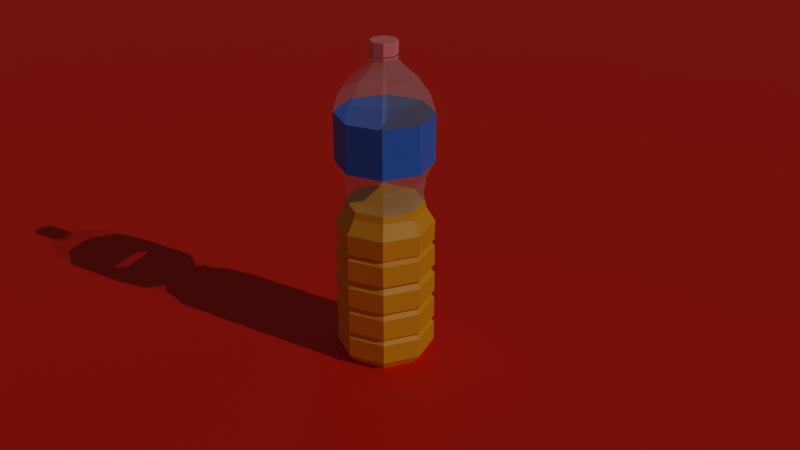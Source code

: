 # Source: untitled.blend  (saved by Blender 3.2.14; exported with 4.5.12 LTS)
import bpy
from mathutils import Matrix  # noqa: F401  (used for matrix-valued properties, if any)

bpy.ops.wm.read_factory_settings(use_empty=True)
scene = bpy.context.scene
scene.name = 'Scene'

# ---- collections
col_collection = bpy.data.collections.new('Collection'); scene.collection.children.link(col_collection)

# ---- materials (node trees are filled in below, after node groups)
mat_plastic_bottle_material = bpy.data.materials.new('plastic bottle material')
mat_plastic_bottle_material.surface_render_method = 'BLENDED'
mat_plastic_bottle_material.blend_method = 'BLEND'
mat_cap = bpy.data.materials.new('cap')
mat_wrapper = bpy.data.materials.new('wrapper')
mat_coke = bpy.data.materials.new('coke')
mat_material_001 = bpy.data.materials.new('Material.001')

# ---- material node trees
mat_plastic_bottle_material.use_nodes = True; mat_plastic_bottle_material.node_tree.nodes.clear()
_N = mat_plastic_bottle_material.node_tree.nodes; _L = mat_plastic_bottle_material.node_tree.links
n0 = _N.new('ShaderNodeBsdfPrincipled'); n0.name = 'Principled BSDF'; n0.location = (10, 300)
n0.distribution = 'GGX'
n0.subsurface_method = 'RANDOM_WALK_SKIN'
n0.inputs[2].default_value = 0.4855
n0.inputs[3].default_value = 1.45
n0.inputs[4].default_value = 0.2873
n0.inputs[11].default_value = 1.654
n0.inputs[13].default_value = 0.5073
n0.inputs[27].default_value = (0.0, 0.0, 0.0, 1.0)
n1 = _N.new('ShaderNodeBsdfTransparent'); n1.name = 'Transparent BSDF'; n1.location = (56, 492)
n2 = _N.new('ShaderNodeMixShader'); n2.name = 'Mix Shader'; n2.location = (423, 566)
n3 = _N.new('ShaderNodeOutputMaterial'); n3.name = 'Material Output'; n3.location = (654, 503)
_L.new(n1.outputs[0], n2.inputs[1])
_L.new(n0.outputs[0], n2.inputs[2])
_L.new(n2.outputs[0], n3.inputs[0])
n3.is_active_output = True
mat_cap.use_nodes = True; mat_cap.node_tree.nodes.clear()
_N = mat_cap.node_tree.nodes; _L = mat_cap.node_tree.links
n0 = _N.new('ShaderNodeBsdfPrincipled'); n0.name = 'Principled BSDF'; n0.location = (10, 300)
n0.distribution = 'GGX'
n0.subsurface_method = 'RANDOM_WALK_SKIN'
n0.inputs[0].default_value = (1.0, 0.2346, 0.2346, 1.0)
n0.inputs[3].default_value = 1.45
n0.inputs[27].default_value = (0.0, 0.0, 0.0, 1.0)
n0.inputs[28].default_value = 1.0
n1 = _N.new('ShaderNodeOutputMaterial'); n1.name = 'Material Output'; n1.location = (300, 300)
_L.new(n0.outputs[0], n1.inputs[0])
n1.is_active_output = True
mat_wrapper.use_nodes = True; mat_wrapper.node_tree.nodes.clear()
_N = mat_wrapper.node_tree.nodes; _L = mat_wrapper.node_tree.links
n0 = _N.new('ShaderNodeBsdfPrincipled'); n0.name = 'Principled BSDF'; n0.location = (10, 300)
n0.distribution = 'GGX'
n0.subsurface_method = 'RANDOM_WALK_SKIN'
n0.inputs[0].default_value = (0.02869, 0.1498, 0.6242, 1.0)
n0.inputs[3].default_value = 1.45
n0.inputs[27].default_value = (0.0, 0.0, 0.0, 1.0)
n0.inputs[28].default_value = 1.0
n1 = _N.new('ShaderNodeOutputMaterial'); n1.name = 'Material Output'; n1.location = (300, 300)
_L.new(n0.outputs[0], n1.inputs[0])
n1.is_active_output = True
mat_coke.use_nodes = True; mat_coke.node_tree.nodes.clear()
_N = mat_coke.node_tree.nodes; _L = mat_coke.node_tree.links
n0 = _N.new('ShaderNodeBsdfPrincipled'); n0.name = 'Principled BSDF'; n0.location = (10, 300)
n0.distribution = 'GGX'
n0.subsurface_method = 'RANDOM_WALK_SKIN'
n0.inputs[0].default_value = (0.8689, 0.3267, 0.0, 1.0)
n0.inputs[3].default_value = 1.45
n0.inputs[27].default_value = (0.0, 0.0, 0.0, 1.0)
n0.inputs[28].default_value = 1.0
n1 = _N.new('ShaderNodeOutputMaterial'); n1.name = 'Material Output'; n1.location = (300, 300)
_L.new(n0.outputs[0], n1.inputs[0])
n1.is_active_output = True
mat_material_001.use_nodes = True; mat_material_001.node_tree.nodes.clear()
_N = mat_material_001.node_tree.nodes; _L = mat_material_001.node_tree.links
n0 = _N.new('ShaderNodeBsdfPrincipled'); n0.name = 'Principled BSDF'; n0.location = (10, 300)
n0.distribution = 'GGX'
n0.subsurface_method = 'RANDOM_WALK_SKIN'
n0.inputs[0].default_value = (0.8, 0.01419, 0.0, 1.0)
n0.inputs[2].default_value = 0.6091
n0.inputs[3].default_value = 1.45
n0.inputs[13].default_value = 0.3145
n0.inputs[27].default_value = (0.0, 0.0, 0.0, 1.0)
n0.inputs[28].default_value = 1.0
n1 = _N.new('ShaderNodeOutputMaterial'); n1.name = 'Material Output'; n1.location = (300, 300)
_L.new(n0.outputs[0], n1.inputs[0])
n1.is_active_output = True

# ---- world
world_world = bpy.data.worlds.new('World'); scene.world = world_world
world_world.use_nodes = True; world_world.node_tree.nodes.clear()
_N = world_world.node_tree.nodes; _L = world_world.node_tree.links
n0 = _N.new('ShaderNodeOutputWorld'); n0.name = 'World Output'; n0.location = (300, 300)
n1 = _N.new('ShaderNodeBackground'); n1.name = 'Background'; n1.location = (10, 300)
n1.inputs[0].default_value = (0.05088, 0.05088, 0.05088, 1.0)
_L.new(n1.outputs[0], n0.inputs[0])
n0.is_active_output = True
world_world.color = (0.05088, 0.05088, 0.05088)
world_world.use_sun_shadow = False
world_world.sun_shadow_jitter_overblur = 0.0

# ---- cameras
cam_camera = bpy.data.cameras.new('Camera')
cam_camera.clip_end = 100.0
cam_camera.ortho_scale = 7.314

# ---- lights
light_sun = bpy.data.lights.new('Sun', 'SUN')
light_sun.transmission_factor = 0.0
light_sun.angle = 0.0
light_sun.energy = 0.77
light_sun.shadow_soft_size = 0.125

# ---- meshes
me_cylinder_001 = bpy.data.meshes.new('Cylinder.001')
me_cylinder_001.from_pydata([(-7.748e-11, 0.02675, -1.0), (-1.379e-07, 0.007701, 1.0), (0.01892, 0.01892, -1.0), (0.005445, 0.005445, 1.0), (0.02675, -1.246e-09, -1.0), (0.0077, 1.592e-07, 1.0), (0.01892, -0.01892, -1.0), (0.005445, -0.005445, 1.0), (-2.418e-09, -0.02675, -1.0), (-1.391e-07, -0.0077, 1.0), (-0.01892, -0.01892, -1.0), (-0.005445, -0.005445, 1.0), (-0.02675, 2.443e-10, -1.0), (-0.007701, 1.686e-07, 1.0), (-0.01892, 0.01892, -1.0), (-0.005445, 0.005445, 1.0), (-9.852e-06, 0.02017, 0.8824), (0.01425, 0.01427, 0.8824), (0.02049, 8.37e-06, 0.8827), (0.01425, -0.01425, 0.8824), (-1.04e-05, -0.02015, 0.8824), (-0.01427, -0.01424, 0.8824), (-0.02018, 1.888e-05, 0.8824), (-0.01427, 0.01427, 0.8824), (0.02231, 0.02231, 0.6572), (0.03155, 1.723e-07, 0.6572), (0.02231, -0.02231, 0.6572), (-1.68e-07, -0.03155, 0.6572), (-0.02231, -0.02231, 0.6572), (-0.03155, 2.214e-07, 0.6572), (-0.02231, 0.02231, 0.6572), (-1.626e-07, 0.03155, 0.6572), (0.02231, 0.02231, 0.3381), (0.03155, -2.216e-10, 0.3381), (0.02231, -0.02231, 0.3381), (-3.75e-09, -0.03155, 0.3381), (-0.02231, -0.02231, 0.3381), (-0.03155, 1.569e-09, 0.3381), (-0.02231, 0.02231, 0.3381), (-9.946e-10, 0.03155, 0.3381), (0.02263, 0.02263, -0.06486), (0.032, -1.342e-09, -0.06486), (0.02263, -0.02263, -0.06486), (-2.84e-09, -0.032, -0.06486), (-0.02263, -0.02263, -0.06486), (-0.032, 4.414e-10, -0.06486), (-0.02263, 0.02263, -0.06486), (-4.631e-11, 0.032, -0.06486), (0.005445, 0.005445, 1.072), (-2.338e-08, 0.0077, 1.072), (0.0077, 3.123e-08, 1.072), (0.005445, -0.005445, 1.072), (-2.412e-08, -0.0077, 1.072), (-0.005445, -0.005445, 1.072), (-0.0077, 3.26e-08, 1.072), (-0.005445, 0.005445, 1.072), (-8.073e-08, 0.008774, 1.021), (0.006204, 0.006204, 1.021), (0.008774, 9.26e-08, 1.021), (0.006204, -0.006204, 1.021), (-8.176e-08, -0.008774, 1.021), (-0.006204, -0.006204, 1.021), (-0.008774, 9.788e-08, 1.021), (-0.006204, 0.006204, 1.021), (0.006204, 0.006204, 1.103), (-1.114e-08, 0.008774, 1.103), (0.008774, 1.721e-08, 1.103), (0.006204, -0.006204, 1.103), (-1.192e-08, -0.008774, 1.103), (-0.006204, -0.006204, 1.103), (-0.008774, 1.819e-08, 1.103), (-0.006204, 0.006204, 1.103), (-2.864e-10, 0.02428, 0.1205), (0.01717, 0.01717, 0.1205), (0.02428, -9.678e-10, 0.1205), (0.01717, -0.01717, 0.1205), (-2.412e-09, -0.02428, 0.1205), (-0.01717, -0.01717, 0.1205), (-0.02428, 3.875e-10, 0.1205), (-0.01717, 0.01717, 0.1205), (-4.637e-10, 0.02589, 0.2304), (0.01831, 0.01831, 0.2304), (0.02589, -7.464e-10, 0.2304), (0.01831, -0.01831, 0.2304), (-2.72e-09, -0.02589, 0.2304), (-0.01831, -0.01831, 0.2304), (-0.02589, 6.89e-10, 0.2304), (-0.01831, 0.01831, 0.2304), (0.01858, 0.01858, 0.02781), (0.02627, -1.133e-09, 0.02781), (0.01858, -0.01858, 0.02781), (-2.467e-09, -0.02627, 0.02781), (-0.01858, -0.01858, 0.02781), (-0.02627, 3.268e-10, 0.02781), (-0.01858, 0.01858, 0.02781), (-1.683e-10, 0.02627, 0.02781), (-1.07e-05, 0.02814, 0.771), (0.01988, 0.0199, 0.771), (0.02812, 7.805e-06, 0.771), (0.01988, -0.01988, 0.771), (-1.157e-05, -0.02811, 0.771), (-0.01991, -0.01987, 0.771), (-0.02815, 2.625e-05, 0.771), (-0.0199, 0.01991, 0.771), (-8.389e-07, 0.01269, 0.9412), (0.00897, 0.008971, 0.9412), (0.01269, 9.169e-07, 0.9412), (0.00897, -0.008969, 0.9412), (-8.504e-07, -0.01269, 0.9412), (-0.008971, -0.008969, 0.9412), (-0.01269, 1.106e-06, 0.9412), (-0.008971, 0.008971, 0.9412), (0.02072, 0.02072, -0.2161), (0.02088, 0.02088, -0.4031), (0.02122, 0.02122, -0.5901), (0.02123, 0.02123, -0.7772), (0.02931, -1.377e-09, -0.2161), (0.02952, -1.385e-09, -0.4031), (0.03, -1.394e-09, -0.5901), (0.03002, -1.396e-09, -0.7772), (0.02072, -0.02072, -0.2161), (0.02088, -0.02088, -0.4031), (0.02122, -0.02122, -0.5901), (0.02123, -0.02123, -0.7772), (-2.626e-09, -0.02931, -0.2161), (-2.626e-09, -0.02952, -0.4031), (-2.658e-09, -0.03, -0.5901), (-2.652e-09, -0.03002, -0.7772), (-0.02072, -0.02072, -0.2161), (-0.02088, -0.02088, -0.4031), (-0.02122, -0.02122, -0.5901), (-0.02123, -0.02123, -0.7772), (-0.02931, 2.569e-10, -0.2161), (-0.02952, 2.544e-10, -0.4031), (-0.03, 2.752e-10, -0.5901), (-0.03002, 2.747e-10, -0.7772), (-0.02072, 0.02072, -0.2161), (-0.02088, 0.02088, -0.4031), (-0.02122, 0.02122, -0.5901), (-0.02123, 0.02123, -0.7772), (-2.905e-11, 0.03002, -0.7772), (-3.458e-11, 0.03, -0.5901), (-4.598e-11, 0.02952, -0.4031), (-5.519e-11, 0.02931, -0.2161), (0.02263, 0.02263, -0.932), (0.032, -1.4e-09, -0.932), (0.02263, -0.02263, -0.932), (-2.798e-09, -0.032, -0.932), (-0.02263, -0.02263, -0.932), (-0.032, 3.852e-10, -0.932), (-0.02263, 0.02263, -0.932), (-1.103e-12, 0.032, -0.932), (-4.271e-11, 0.0315, -0.1964), (0.02227, 0.02227, -0.1964), (0.0315, -1.392e-09, -0.1964), (0.02227, -0.02227, -0.1964), (-2.801e-09, -0.0315, -0.1964), (-0.02227, -0.02227, -0.1964), (-0.0315, 3.557e-10, -0.1964), (-0.02227, 0.02227, -0.1964), (0.02251, 0.02251, -0.2404), (0.03183, -1.388e-09, -0.2404), (0.02251, -0.02251, -0.2404), (-2.819e-09, -0.03183, -0.2404), (-0.02251, -0.02251, -0.2404), (-0.03183, 3.834e-10, -0.2404), (-0.02251, 0.02251, -0.2404), (-3.852e-11, 0.03183, -0.2404), (0.02261, 0.02261, -0.3748), (0.03197, -1.389e-09, -0.3748), (0.02261, -0.02261, -0.3748), (-2.811e-09, -0.03197, -0.3748), (-0.02261, -0.02261, -0.3748), (-0.03197, 3.954e-10, -0.3748), (-0.02261, 0.02261, -0.3748), (-1.382e-11, 0.03197, -0.3748), (0.02263, 0.02263, -0.4355), (0.032, -1.389e-09, -0.4355), (0.02263, -0.02263, -0.4355), (-2.806e-09, -0.032, -0.4355), (-0.02263, -0.02263, -0.4355), (-0.032, 3.928e-10, -0.4355), (-0.02263, 0.02263, -0.4355), (-8.271e-12, 0.032, -0.4355), (0.02263, 0.02263, -0.5655), (0.032, -1.392e-09, -0.5655), (0.02263, -0.02263, -0.5655), (-2.801e-09, -0.032, -0.5655), (-0.02263, -0.02263, -0.5655), (-0.032, 3.878e-10, -0.5655), (-0.02263, 0.02263, -0.5655), (-3.308e-12, 0.032, -0.5655), (0.02263, 0.02263, -0.6189), (0.032, -1.396e-09, -0.6189), (0.02263, -0.02263, -0.6189), (-2.801e-09, -0.032, -0.6189), (-0.02263, -0.02263, -0.6189), (-0.032, 3.855e-10, -0.6189), (-0.02263, 0.02263, -0.6189), (-3.86e-12, 0.032, -0.6189), (0.02263, 0.02263, -0.7549), (0.032, -1.4e-09, -0.7549), (0.02263, -0.02263, -0.7549), (-2.8e-09, -0.032, -0.7549), (-0.02263, -0.02263, -0.7549), (-0.032, 3.836e-10, -0.7549), (-0.02263, 0.02263, -0.7549), (-4.411e-12, 0.032, -0.7549), (0.0, 0.032, -0.8021), (0.02263, 0.02263, -0.8021), (0.032, -1.394e-09, -0.8021), (0.02263, -0.02263, -0.8021), (-2.796e-09, -0.032, -0.8021), (-0.02263, -0.02263, -0.8021), (-0.032, 3.836e-10, -0.8021), (-0.02263, 0.02263, -0.8021), (-8.073e-08, 0.008774, 0.9959), (0.006204, 0.006204, 0.9959), (0.008774, 9.26e-08, 0.9959), (0.006204, -0.006204, 0.9959), (-8.176e-08, -0.008774, 0.9959), (-0.006204, -0.006204, 0.9959), (-0.008774, 9.788e-08, 0.9959), (-0.006204, 0.006204, 0.9959), (0.006204, 0.006204, 1.011), (-1.114e-08, 0.008774, 1.011), (0.008774, 1.721e-08, 1.011), (0.006204, -0.006204, 1.011), (-1.192e-08, -0.008774, 1.011), (-0.006204, -0.006204, 1.011), (-0.008774, 1.819e-08, 1.011), (-0.006204, 0.006204, 1.011), (-2.273e-10, 0.02528, 0.07415), (0.01787, 0.01787, 0.07415), (0.02528, -1.05e-09, 0.07415), (0.01787, -0.01787, 0.07415), (-2.439e-09, -0.02528, 0.07415), (-0.01787, -0.01787, 0.07415), (-0.02528, 3.572e-10, 0.07415), (-0.01787, 0.01787, 0.07415)], [], [(104, 1, 3, 105), (105, 3, 5, 106), (106, 5, 7, 107), (107, 7, 9, 108), (108, 9, 11, 109), (109, 11, 13, 110), (9, 7, 51, 52), (110, 13, 15, 111), (111, 15, 1, 104), (0, 2, 4, 6, 8, 10, 12, 14), (103, 23, 16, 96), (102, 22, 23, 103), (101, 21, 22, 102), (100, 20, 21, 101), (99, 19, 20, 100), (98, 18, 19, 99), (97, 17, 18, 98), (96, 16, 17, 97), (39, 31, 24, 32), (32, 24, 25, 33), (33, 25, 26, 34), (34, 26, 27, 35), (35, 27, 28, 36), (36, 28, 29, 37), (37, 29, 30, 38), (38, 30, 31, 39), (87, 38, 39, 80), (86, 37, 38, 87), (85, 36, 37, 86), (84, 35, 36, 85), (83, 34, 35, 84), (82, 33, 34, 83), (81, 32, 33, 82), (80, 39, 32, 81), (152, 47, 40, 153), (153, 40, 41, 154), (154, 41, 42, 155), (155, 42, 43, 156), (156, 43, 44, 157), (157, 44, 45, 158), (158, 45, 46, 159), (159, 46, 47, 152), (48, 49, 55, 54, 53, 52, 51, 50), (15, 13, 54, 55), (5, 3, 48, 50), (11, 9, 52, 53), (1, 15, 55, 49), (3, 1, 49, 48), (7, 5, 50, 51), (13, 11, 53, 54), (60, 59, 67, 68), (64, 65, 71, 70, 69, 68, 67, 66), (63, 62, 70, 71), (58, 57, 64, 66), (61, 60, 68, 69), (56, 63, 71, 65), (57, 56, 65, 64), (59, 58, 66, 67), (62, 61, 69, 70), (232, 72, 73, 233), (233, 73, 74, 234), (234, 74, 75, 235), (235, 75, 76, 236), (236, 76, 77, 237), (237, 77, 78, 238), (238, 78, 79, 239), (239, 79, 72, 232), (72, 80, 81, 73), (73, 81, 82, 74), (74, 82, 83, 75), (75, 83, 84, 76), (76, 84, 85, 77), (77, 85, 86, 78), (78, 86, 87, 79), (79, 87, 80, 72), (46, 94, 95, 47), (45, 93, 94, 46), (44, 92, 93, 45), (43, 91, 92, 44), (42, 90, 91, 43), (41, 89, 90, 42), (40, 88, 89, 41), (47, 95, 88, 40), (31, 96, 97, 24), (24, 97, 98, 25), (25, 98, 99, 26), (26, 99, 100, 27), (27, 100, 101, 28), (28, 101, 102, 29), (29, 102, 103, 30), (30, 103, 96, 31), (23, 111, 104, 16), (22, 110, 111, 23), (21, 109, 110, 22), (20, 108, 109, 21), (19, 107, 108, 20), (18, 106, 107, 19), (17, 105, 106, 18), (16, 104, 105, 17), (215, 139, 140, 208), (198, 138, 141, 199), (182, 137, 142, 183), (166, 136, 143, 167), (214, 135, 139, 215), (197, 134, 138, 198), (181, 133, 137, 182), (165, 132, 136, 166), (213, 131, 135, 214), (196, 130, 134, 197), (180, 129, 133, 181), (164, 128, 132, 165), (212, 127, 131, 213), (195, 126, 130, 196), (179, 125, 129, 180), (163, 124, 128, 164), (211, 123, 127, 212), (194, 122, 126, 195), (178, 121, 125, 179), (162, 120, 124, 163), (210, 119, 123, 211), (193, 118, 122, 194), (177, 117, 121, 178), (161, 116, 120, 162), (209, 115, 119, 210), (192, 114, 118, 193), (176, 113, 117, 177), (160, 112, 116, 161), (208, 140, 115, 209), (199, 141, 114, 192), (183, 142, 113, 176), (167, 143, 112, 160), (0, 151, 144, 2), (2, 144, 145, 4), (4, 145, 146, 6), (6, 146, 147, 8), (8, 147, 148, 10), (10, 148, 149, 12), (12, 149, 150, 14), (14, 150, 151, 0), (136, 159, 152, 143), (132, 158, 159, 136), (128, 157, 158, 132), (124, 156, 157, 128), (120, 155, 156, 124), (116, 154, 155, 120), (112, 153, 154, 116), (143, 152, 153, 112), (175, 167, 160, 168), (168, 160, 161, 169), (169, 161, 162, 170), (170, 162, 163, 171), (171, 163, 164, 172), (172, 164, 165, 173), (173, 165, 166, 174), (174, 166, 167, 175), (137, 174, 175, 142), (133, 173, 174, 137), (129, 172, 173, 133), (125, 171, 172, 129), (121, 170, 171, 125), (117, 169, 170, 121), (113, 168, 169, 117), (142, 175, 168, 113), (191, 183, 176, 184), (184, 176, 177, 185), (185, 177, 178, 186), (186, 178, 179, 187), (187, 179, 180, 188), (188, 180, 181, 189), (189, 181, 182, 190), (190, 182, 183, 191), (138, 190, 191, 141), (134, 189, 190, 138), (130, 188, 189, 134), (126, 187, 188, 130), (122, 186, 187, 126), (118, 185, 186, 122), (114, 184, 185, 118), (141, 191, 184, 114), (207, 199, 192, 200), (200, 192, 193, 201), (201, 193, 194, 202), (202, 194, 195, 203), (203, 195, 196, 204), (204, 196, 197, 205), (205, 197, 198, 206), (206, 198, 199, 207), (139, 206, 207, 140), (135, 205, 206, 139), (131, 204, 205, 135), (127, 203, 204, 131), (123, 202, 203, 127), (119, 201, 202, 123), (115, 200, 201, 119), (140, 207, 200, 115), (151, 208, 209, 144), (144, 209, 210, 145), (145, 210, 211, 146), (146, 211, 212, 147), (147, 212, 213, 148), (148, 213, 214, 149), (149, 214, 215, 150), (150, 215, 208, 151), (220, 219, 227, 228), (223, 222, 230, 231), (218, 217, 224, 226), (221, 220, 228, 229), (216, 223, 231, 225), (217, 216, 225, 224), (219, 218, 226, 227), (222, 221, 229, 230), (94, 239, 232, 95), (93, 238, 239, 94), (92, 237, 238, 93), (91, 236, 237, 92), (90, 235, 236, 91), (89, 234, 235, 90), (88, 233, 234, 89), (95, 232, 233, 88), (239, 238, 237, 236, 235, 234, 233, 232)])
me_cylinder_001.polygons.foreach_set('material_index', [0, 0, 0, 0, 0, 0, 0, 0, 0, 3, 0, 0, 0, 0, 0, 0, 0, 0, 2, 2, 2, 2, 2, 2, 2, 2, 0, 0, 0, 0, 0, 0, 0, 0, 3, 3, 3, 3, 3, 3, 3, 3, 0, 0, 0, 0, 0, 0, 0, 0, 1, 1, 1, 1, 1, 1, 1, 1, 1, 0, 0, 0, 0, 0, 0, 0, 0, 0, 0, 0, 0, 0, 0, 0, 0, 3, 3, 3, 3, 3, 3, 3, 3, 0, 0, 0, 0, 0, 0, 0, 0, 0, 0, 0, 0, 0, 0, 0, 0, 3, 3, 3, 3, 3, 3, 3, 3, 3, 3, 3, 3, 3, 3, 3, 3, 3, 3, 3, 3, 3, 3, 3, 3, 3, 3, 3, 3, 3, 3, 3, 3, 3, 3, 3, 3, 3, 3, 3, 3, 3, 3, 3, 3, 3, 3, 3, 3, 3, 3, 3, 3, 3, 3, 3, 3, 3, 3, 3, 3, 3, 3, 3, 3, 3, 3, 3, 3, 3, 3, 3, 3, 3, 3, 3, 3, 3, 3, 3, 3, 3, 3, 3, 3, 3, 3, 3, 3, 3, 3, 3, 3, 3, 3, 3, 3, 3, 3, 3, 3, 3, 3, 3, 3, 1, 1, 1, 1, 1, 1, 1, 1, 3, 3, 3, 3, 3, 3, 3, 3, 3])
_uv = me_cylinder_001.uv_layers.new(name='UVMap')
_uv.uv.foreach_set('vector', [1.0, 0.9853, 1.0, 1.0, 0.875, 1.0, 0.875, 0.9853, 0.875, 0.9853, 0.875, 1.0, 0.75, 1.0, 0.75, 0.9853, 0.75, 0.9853, 0.75, 1.0, 0.625, 1.0, 0.625, 0.9853, 0.625, 0.9853, 0.625, 1.0, 0.5, 1.0, 0.5, 0.9853, 0.5, 0.9853, 0.5, 1.0, 0.375, 1.0, 0.375, 0.9853, 0.375, 0.9853, 0.375, 1.0, 0.25, 1.0, 0.25, 0.9853, 0.5, 1.0, 0.625, 1.0, 0.625, 1.0, 0.5, 1.0, 0.25, 0.9853, 0.25, 1.0, 0.125, 1.0, 0.125, 0.9853, 0.125, 0.9853, 0.125, 1.0, 0.0, 1.0, 0.0, 0.9853, 0.75, 0.49, 0.9197, 0.4197, 0.99, 0.25, 0.9197, 0.08029, 0.75, 0.01, 0.5803, 0.08029, 0.51, 0.25, 0.5803, 0.4197, 0.125, 0.9428, 0.125, 0.9706, 0.0, 0.9706, 0.0, 0.9428, 0.25, 0.9428, 0.25, 0.9706, 0.125, 0.9706, 0.125, 0.9428, 0.375, 0.9428, 0.375, 0.9706, 0.25, 0.9706, 0.25, 0.9428, 0.5, 0.9428, 0.5, 0.9706, 0.375, 0.9706, 0.375, 0.9428, 0.625, 0.9428, 0.625, 0.9706, 0.5, 0.9706, 0.5, 0.9428, 0.75, 0.9428, 0.75, 0.9706, 0.625, 0.9706, 0.625, 0.9428, 0.875, 0.9428, 0.875, 0.9706, 0.75, 0.9706, 0.75, 0.9428, 1.0, 0.9428, 1.0, 0.9706, 0.875, 0.9706, 0.875, 0.9428, 1.0, 0.8265, 1.0, 0.9149, 0.875, 0.9149, 0.875, 0.8265, 0.875, 0.8265, 0.875, 0.9149, 0.75, 0.9149, 0.75, 0.8265, 0.75, 0.8265, 0.75, 0.9149, 0.625, 0.9149, 0.625, 0.8265, 0.625, 0.8265, 0.625, 0.9149, 0.5, 0.9149, 0.5, 0.8265, 0.5, 0.8265, 0.5, 0.9149, 0.375, 0.9149, 0.375, 0.8265, 0.375, 0.8265, 0.375, 0.9149, 0.25, 0.9149, 0.25, 0.8265, 0.25, 0.8265, 0.25, 0.9149, 0.125, 0.9149, 0.125, 0.8265, 0.125, 0.8265, 0.125, 0.9149, 0.0, 0.9149, 0.0, 0.8265, 0.125, 0.8033, 0.125, 0.8265, 0.0, 0.8265, 0.0, 0.8033, 0.25, 0.8033, 0.25, 0.8265, 0.125, 0.8265, 0.125, 0.8033, 0.375, 0.8033, 0.375, 0.8265, 0.25, 0.8265, 0.25, 0.8033, 0.5, 0.8033, 0.5, 0.8265, 0.375, 0.8265, 0.375, 0.8033, 0.625, 0.8033, 0.625, 0.8265, 0.5, 0.8265, 0.5, 0.8033, 0.75, 0.8033, 0.75, 0.8265, 0.625, 0.8265, 0.625, 0.8033, 0.875, 0.8033, 0.875, 0.8265, 0.75, 0.8265, 0.75, 0.8033, 1.0, 0.8033, 1.0, 0.8265, 0.875, 0.8265, 0.875, 0.8033, 1.0, 0.7009, 1.0, 0.7338, 0.875, 0.7338, 0.875, 0.7009, 0.875, 0.7009, 0.875, 0.7338, 0.75, 0.7338, 0.75, 0.7009, 0.75, 0.7009, 0.75, 0.7338, 0.625, 0.7338, 0.625, 0.7009, 0.625, 0.7009, 0.625, 0.7338, 0.5, 0.7338, 0.5, 0.7009, 0.5, 0.7009, 0.5, 0.7338, 0.375, 0.7338, 0.375, 0.7009, 0.375, 0.7009, 0.375, 0.7338, 0.25, 0.7338, 0.25, 0.7009, 0.25, 0.7009, 0.25, 0.7338, 0.125, 0.7338, 0.125, 0.7009, 0.125, 0.7009, 0.125, 0.7338, 0.0, 0.7338, 0.0, 0.7009, 0.4197, 0.4197, 0.25, 0.49, 0.08029, 0.4197, 0.01, 0.25, 0.08029, 0.08029, 0.25, 0.01, 0.4197, 0.08029, 0.49, 0.25, 0.125, 1.0, 0.25, 1.0, 0.25, 1.0, 0.125, 1.0, 0.75, 1.0, 0.875, 1.0, 0.875, 1.0, 0.75, 1.0, 0.375, 1.0, 0.5, 1.0, 0.5, 1.0, 0.375, 1.0, 0.0, 1.0, 0.125, 1.0, 0.125, 1.0, 0.0, 1.0, 0.875, 1.0, 1.0, 1.0, 1.0, 1.0, 0.875, 1.0, 0.625, 1.0, 0.75, 1.0, 0.75, 1.0, 0.625, 1.0, 0.25, 1.0, 0.375, 1.0, 0.375, 1.0, 0.25, 1.0, 0.5, 1.0, 0.625, 1.0, 0.625, 1.0, 0.5, 1.0, 0.4197, 0.4197, 0.25, 0.49, 0.08029, 0.4197, 0.01, 0.25, 0.08029, 0.08029, 0.25, 0.01, 0.4197, 0.08029, 0.49, 0.25, 0.125, 1.0, 0.25, 1.0, 0.25, 1.0, 0.125, 1.0, 0.75, 1.0, 0.875, 1.0, 0.875, 1.0, 0.75, 1.0, 0.375, 1.0, 0.5, 1.0, 0.5, 1.0, 0.375, 1.0, 0.0, 1.0, 0.125, 1.0, 0.125, 1.0, 0.0, 1.0, 0.875, 1.0, 1.0, 1.0, 1.0, 1.0, 0.875, 1.0, 0.625, 1.0, 0.75, 1.0, 0.75, 1.0, 0.625, 1.0, 0.25, 1.0, 0.375, 1.0, 0.375, 1.0, 0.25, 1.0, 1.0, 0.7685, 1.0, 0.7801, 0.875, 0.7801, 0.875, 0.7685, 0.875, 0.7685, 0.875, 0.7801, 0.75, 0.7801, 0.75, 0.7685, 0.75, 0.7685, 0.75, 0.7801, 0.625, 0.7801, 0.625, 0.7685, 0.625, 0.7685, 0.625, 0.7801, 0.5, 0.7801, 0.5, 0.7685, 0.5, 0.7685, 0.5, 0.7801, 0.375, 0.7801, 0.375, 0.7685, 0.375, 0.7685, 0.375, 0.7801, 0.25, 0.7801, 0.25, 0.7685, 0.25, 0.7685, 0.25, 0.7801, 0.125, 0.7801, 0.125, 0.7685, 0.125, 0.7685, 0.125, 0.7801, 0.0, 0.7801, 0.0, 0.7685, 1.0, 0.7801, 1.0, 0.8033, 0.875, 0.8033, 0.875, 0.7801, 0.875, 0.7801, 0.875, 0.8033, 0.75, 0.8033, 0.75, 0.7801, 0.75, 0.7801, 0.75, 0.8033, 0.625, 0.8033, 0.625, 0.7801, 0.625, 0.7801, 0.625, 0.8033, 0.5, 0.8033, 0.5, 0.7801, 0.5, 0.7801, 0.5, 0.8033, 0.375, 0.8033, 0.375, 0.7801, 0.375, 0.7801, 0.375, 0.8033, 0.25, 0.8033, 0.25, 0.7801, 0.25, 0.7801, 0.25, 0.8033, 0.125, 0.8033, 0.125, 0.7801, 0.125, 0.7801, 0.125, 0.8033, 0.0, 0.8033, 0.0, 0.7801, 0.125, 0.7338, 0.125, 0.757, 0.0, 0.757, 0.0, 0.7338, 0.25, 0.7338, 0.25, 0.757, 0.125, 0.757, 0.125, 0.7338, 0.375, 0.7338, 0.375, 0.757, 0.25, 0.757, 0.25, 0.7338, 0.5, 0.7338, 0.5, 0.757, 0.375, 0.757, 0.375, 0.7338, 0.625, 0.7338, 0.625, 0.757, 0.5, 0.757, 0.5, 0.7338, 0.75, 0.7338, 0.75, 0.757, 0.625, 0.757, 0.625, 0.7338, 0.875, 0.7338, 0.875, 0.757, 0.75, 0.757, 0.75, 0.7338, 1.0, 0.7338, 1.0, 0.757, 0.875, 0.757, 0.875, 0.7338, 1.0, 0.9149, 1.0, 0.9428, 0.875, 0.9428, 0.875, 0.9149, 0.875, 0.9149, 0.875, 0.9428, 0.75, 0.9428, 0.75, 0.9149, 0.75, 0.9149, 0.75, 0.9428, 0.625, 0.9428, 0.625, 0.9149, 0.625, 0.9149, 0.625, 0.9428, 0.5, 0.9428, 0.5, 0.9149, 0.5, 0.9149, 0.5, 0.9428, 0.375, 0.9428, 0.375, 0.9149, 0.375, 0.9149, 0.375, 0.9428, 0.25, 0.9428, 0.25, 0.9149, 0.25, 0.9149, 0.25, 0.9428, 0.125, 0.9428, 0.125, 0.9149, 0.125, 0.9149, 0.125, 0.9428, 0.0, 0.9428, 0.0, 0.9149, 0.125, 0.9706, 0.125, 0.9853, 0.0, 0.9853, 0.0, 0.9706, 0.25, 0.9706, 0.25, 0.9853, 0.125, 0.9853, 0.125, 0.9706, 0.375, 0.9706, 0.375, 0.9853, 0.25, 0.9853, 0.25, 0.9706, 0.5, 0.9706, 0.5, 0.9853, 0.375, 0.9853, 0.375, 0.9706, 0.625, 0.9706, 0.625, 0.9853, 0.5, 0.9853, 0.5, 0.9706, 0.75, 0.9706, 0.75, 0.9853, 0.625, 0.9853, 0.625, 0.9706, 0.875, 0.9706, 0.875, 0.9853, 0.75, 0.9853, 0.75, 0.9706, 1.0, 0.9706, 1.0, 0.9853, 0.875, 0.9853, 0.875, 0.9706, 0.125, 0.5495, 0.125, 0.5557, 0.0, 0.5557, 0.0, 0.5495, 0.125, 0.5953, 0.125, 0.6025, 0.0, 0.6025, 0.0, 0.5953, 0.125, 0.6411, 0.125, 0.6492, 0.0, 0.6492, 0.0, 0.6411, 0.125, 0.6899, 0.125, 0.696, 0.0, 0.696, 0.0, 0.6899, 0.25, 0.5495, 0.25, 0.5557, 0.125, 0.5557, 0.125, 0.5495, 0.25, 0.5953, 0.25, 0.6025, 0.125, 0.6025, 0.125, 0.5953, 0.25, 0.6411, 0.25, 0.6492, 0.125, 0.6492, 0.125, 0.6411, 0.25, 0.6899, 0.25, 0.696, 0.125, 0.696, 0.125, 0.6899, 0.375, 0.5495, 0.375, 0.5557, 0.25, 0.5557, 0.25, 0.5495, 0.375, 0.5953, 0.375, 0.6025, 0.25, 0.6025, 0.25, 0.5953, 0.375, 0.6411, 0.375, 0.6492, 0.25, 0.6492, 0.25, 0.6411, 0.375, 0.6899, 0.375, 0.696, 0.25, 0.696, 0.25, 0.6899, 0.5, 0.5495, 0.5, 0.5557, 0.375, 0.5557, 0.375, 0.5495, 0.5, 0.5953, 0.5, 0.6025, 0.375, 0.6025, 0.375, 0.5953, 0.5, 0.6411, 0.5, 0.6492, 0.375, 0.6492, 0.375, 0.6411, 0.5, 0.6899, 0.5, 0.696, 0.375, 0.696, 0.375, 0.6899, 0.625, 0.5495, 0.625, 0.5557, 0.5, 0.5557, 0.5, 0.5495, 0.625, 0.5953, 0.625, 0.6025, 0.5, 0.6025, 0.5, 0.5953, 0.625, 0.6411, 0.625, 0.6492, 0.5, 0.6492, 0.5, 0.6411, 0.625, 0.6899, 0.625, 0.696, 0.5, 0.696, 0.5, 0.6899, 0.75, 0.5495, 0.75, 0.5557, 0.625, 0.5557, 0.625, 0.5495, 0.75, 0.5953, 0.75, 0.6025, 0.625, 0.6025, 0.625, 0.5953, 0.75, 0.6411, 0.75, 0.6492, 0.625, 0.6492, 0.625, 0.6411, 0.75, 0.6899, 0.75, 0.696, 0.625, 0.696, 0.625, 0.6899, 0.875, 0.5495, 0.875, 0.5557, 0.75, 0.5557, 0.75, 0.5495, 0.875, 0.5953, 0.875, 0.6025, 0.75, 0.6025, 0.75, 0.5953, 0.875, 0.6411, 0.875, 0.6492, 0.75, 0.6492, 0.75, 0.6411, 0.875, 0.6899, 0.875, 0.696, 0.75, 0.696, 0.75, 0.6899, 1.0, 0.5495, 1.0, 0.5557, 0.875, 0.5557, 0.875, 0.5495, 1.0, 0.5953, 1.0, 0.6025, 0.875, 0.6025, 0.875, 0.5953, 1.0, 0.6411, 1.0, 0.6492, 0.875, 0.6492, 0.875, 0.6411, 1.0, 0.6899, 1.0, 0.696, 0.875, 0.696, 0.875, 0.6899, 1.0, 0.5, 1.0, 0.517, 0.875, 0.517, 0.875, 0.5, 0.875, 0.5, 0.875, 0.517, 0.75, 0.517, 0.75, 0.5, 0.75, 0.5, 0.75, 0.517, 0.625, 0.517, 0.625, 0.5, 0.625, 0.5, 0.625, 0.517, 0.5, 0.517, 0.5, 0.5, 0.5, 0.5, 0.5, 0.517, 0.375, 0.517, 0.375, 0.5, 0.375, 0.5, 0.375, 0.517, 0.25, 0.517, 0.25, 0.5, 0.25, 0.5, 0.25, 0.517, 0.125, 0.517, 0.125, 0.5, 0.125, 0.5, 0.125, 0.517, 0.0, 0.517, 0.0, 0.5, 0.125, 0.696, 0.125, 0.7009, 0.0, 0.7009, 0.0, 0.696, 0.25, 0.696, 0.25, 0.7009, 0.125, 0.7009, 0.125, 0.696, 0.375, 0.696, 0.375, 0.7009, 0.25, 0.7009, 0.25, 0.696, 0.5, 0.696, 0.5, 0.7009, 0.375, 0.7009, 0.375, 0.696, 0.625, 0.696, 0.625, 0.7009, 0.5, 0.7009, 0.5, 0.696, 0.75, 0.696, 0.75, 0.7009, 0.625, 0.7009, 0.625, 0.696, 0.875, 0.696, 0.875, 0.7009, 0.75, 0.7009, 0.75, 0.696, 1.0, 0.696, 1.0, 0.7009, 0.875, 0.7009, 0.875, 0.696, 1.0, 0.6563, 1.0, 0.6899, 0.875, 0.6899, 0.875, 0.6563, 0.875, 0.6563, 0.875, 0.6899, 0.75, 0.6899, 0.75, 0.6563, 0.75, 0.6563, 0.75, 0.6899, 0.625, 0.6899, 0.625, 0.6563, 0.625, 0.6563, 0.625, 0.6899, 0.5, 0.6899, 0.5, 0.6563, 0.5, 0.6563, 0.5, 0.6899, 0.375, 0.6899, 0.375, 0.6563, 0.375, 0.6563, 0.375, 0.6899, 0.25, 0.6899, 0.25, 0.6563, 0.25, 0.6563, 0.25, 0.6899, 0.125, 0.6899, 0.125, 0.6563, 0.125, 0.6563, 0.125, 0.6899, 0.0, 0.6899, 0.0, 0.6563, 0.125, 0.6492, 0.125, 0.6563, 0.0, 0.6563, 0.0, 0.6492, 0.25, 0.6492, 0.25, 0.6563, 0.125, 0.6563, 0.125, 0.6492, 0.375, 0.6492, 0.375, 0.6563, 0.25, 0.6563, 0.25, 0.6492, 0.5, 0.6492, 0.5, 0.6563, 0.375, 0.6563, 0.375, 0.6492, 0.625, 0.6492, 0.625, 0.6563, 0.5, 0.6563, 0.5, 0.6492, 0.75, 0.6492, 0.75, 0.6563, 0.625, 0.6563, 0.625, 0.6492, 0.875, 0.6492, 0.875, 0.6563, 0.75, 0.6563, 0.75, 0.6492, 1.0, 0.6492, 1.0, 0.6563, 0.875, 0.6563, 0.875, 0.6492, 1.0, 0.6086, 1.0, 0.6411, 0.875, 0.6411, 0.875, 0.6086, 0.875, 0.6086, 0.875, 0.6411, 0.75, 0.6411, 0.75, 0.6086, 0.75, 0.6086, 0.75, 0.6411, 0.625, 0.6411, 0.625, 0.6086, 0.625, 0.6086, 0.625, 0.6411, 0.5, 0.6411, 0.5, 0.6086, 0.5, 0.6086, 0.5, 0.6411, 0.375, 0.6411, 0.375, 0.6086, 0.375, 0.6086, 0.375, 0.6411, 0.25, 0.6411, 0.25, 0.6086, 0.25, 0.6086, 0.25, 0.6411, 0.125, 0.6411, 0.125, 0.6086, 0.125, 0.6086, 0.125, 0.6411, 0.0, 0.6411, 0.0, 0.6086, 0.125, 0.6025, 0.125, 0.6086, 0.0, 0.6086, 0.0, 0.6025, 0.25, 0.6025, 0.25, 0.6086, 0.125, 0.6086, 0.125, 0.6025, 0.375, 0.6025, 0.375, 0.6086, 0.25, 0.6086, 0.25, 0.6025, 0.5, 0.6025, 0.5, 0.6086, 0.375, 0.6086, 0.375, 0.6025, 0.625, 0.6025, 0.625, 0.6086, 0.5, 0.6086, 0.5, 0.6025, 0.75, 0.6025, 0.75, 0.6086, 0.625, 0.6086, 0.625, 0.6025, 0.875, 0.6025, 0.875, 0.6086, 0.75, 0.6086, 0.75, 0.6025, 1.0, 0.6025, 1.0, 0.6086, 0.875, 0.6086, 0.875, 0.6025, 1.0, 0.5613, 1.0, 0.5953, 0.875, 0.5953, 0.875, 0.5613, 0.875, 0.5613, 0.875, 0.5953, 0.75, 0.5953, 0.75, 0.5613, 0.75, 0.5613, 0.75, 0.5953, 0.625, 0.5953, 0.625, 0.5613, 0.625, 0.5613, 0.625, 0.5953, 0.5, 0.5953, 0.5, 0.5613, 0.5, 0.5613, 0.5, 0.5953, 0.375, 0.5953, 0.375, 0.5613, 0.375, 0.5613, 0.375, 0.5953, 0.25, 0.5953, 0.25, 0.5613, 0.25, 0.5613, 0.25, 0.5953, 0.125, 0.5953, 0.125, 0.5613, 0.125, 0.5613, 0.125, 0.5953, 0.0, 0.5953, 0.0, 0.5613, 0.125, 0.5557, 0.125, 0.5613, 0.0, 0.5613, 0.0, 0.5557, 0.25, 0.5557, 0.25, 0.5613, 0.125, 0.5613, 0.125, 0.5557, 0.375, 0.5557, 0.375, 0.5613, 0.25, 0.5613, 0.25, 0.5557, 0.5, 0.5557, 0.5, 0.5613, 0.375, 0.5613, 0.375, 0.5557, 0.625, 0.5557, 0.625, 0.5613, 0.5, 0.5613, 0.5, 0.5557, 0.75, 0.5557, 0.75, 0.5613, 0.625, 0.5613, 0.625, 0.5557, 0.875, 0.5557, 0.875, 0.5613, 0.75, 0.5613, 0.75, 0.5557, 1.0, 0.5557, 1.0, 0.5613, 0.875, 0.5613, 0.875, 0.5557, 1.0, 0.517, 1.0, 0.5495, 0.875, 0.5495, 0.875, 0.517, 0.875, 0.517, 0.875, 0.5495, 0.75, 0.5495, 0.75, 0.517, 0.75, 0.517, 0.75, 0.5495, 0.625, 0.5495, 0.625, 0.517, 0.625, 0.517, 0.625, 0.5495, 0.5, 0.5495, 0.5, 0.517, 0.5, 0.517, 0.5, 0.5495, 0.375, 0.5495, 0.375, 0.517, 0.375, 0.517, 0.375, 0.5495, 0.25, 0.5495, 0.25, 0.517, 0.25, 0.517, 0.25, 0.5495, 0.125, 0.5495, 0.125, 0.517, 0.125, 0.517, 0.125, 0.5495, 0.0, 0.5495, 0.0, 0.517, 0.5, 1.0, 0.625, 1.0, 0.625, 1.0, 0.5, 1.0, 0.125, 1.0, 0.25, 1.0, 0.25, 1.0, 0.125, 1.0, 0.75, 1.0, 0.875, 1.0, 0.875, 1.0, 0.75, 1.0, 0.375, 1.0, 0.5, 1.0, 0.5, 1.0, 0.375, 1.0, 0.0, 1.0, 0.125, 1.0, 0.125, 1.0, 0.0, 1.0, 0.875, 1.0, 1.0, 1.0, 1.0, 1.0, 0.875, 1.0, 0.625, 1.0, 0.75, 1.0, 0.75, 1.0, 0.625, 1.0, 0.25, 1.0, 0.375, 1.0, 0.375, 1.0, 0.25, 1.0, 0.125, 0.757, 0.125, 0.7685, 0.0, 0.7685, 0.0, 0.757, 0.25, 0.757, 0.25, 0.7685, 0.125, 0.7685, 0.125, 0.757, 0.375, 0.757, 0.375, 0.7685, 0.25, 0.7685, 0.25, 0.757, 0.5, 0.757, 0.5, 0.7685, 0.375, 0.7685, 0.375, 0.757, 0.625, 0.757, 0.625, 0.7685, 0.5, 0.7685, 0.5, 0.757, 0.75, 0.757, 0.75, 0.7685, 0.625, 0.7685, 0.625, 0.757, 0.875, 0.757, 0.875, 0.7685, 0.75, 0.7685, 0.75, 0.757, 1.0, 0.757, 1.0, 0.7685, 0.875, 0.7685, 0.875, 0.757, 0.0, 0.0, 0.0, 0.0, 0.0, 0.0, 0.0, 0.0, 0.0, 0.0, 0.0, 0.0, 0.0, 0.0, 0.0, 0.0])
me_cylinder_001.materials.append(mat_plastic_bottle_material)
me_cylinder_001.materials.append(mat_cap)
me_cylinder_001.materials.append(mat_wrapper)
me_cylinder_001.materials.append(mat_coke)
me_cylinder_001.update()
me_plane = bpy.data.meshes.new('Plane')
me_plane.from_pydata([(-1.0, -1.0, 0.0), (1.0, -1.0, 0.0), (-1.0, 1.0, 0.0), (1.0, 1.0, 0.0)], [], [(0, 1, 3, 2)])
_uv = me_plane.uv_layers.new(name='UVMap')
_uv.uv.foreach_set('vector', [0.0, 0.0, 1.0, 0.0, 1.0, 1.0, 0.0, 1.0])
me_plane.materials.append(mat_material_001)
me_plane.update()

# ---- objects
ob_camera = bpy.data.objects.new('Camera', cam_camera)
ob_cylinder = bpy.data.objects.new('Cylinder', me_cylinder_001)
ob_plane = bpy.data.objects.new('Plane', me_plane)
ob_sun = bpy.data.objects.new('Sun', light_sun)

# ---- transforms, parenting, visibility, modifiers, constraints
ob_camera.location = (0.4686, -0.4287, 0.4071)
ob_camera.rotation_euler = (1.109, 7.936e-09, 0.8149)
ob_camera.lock_rotations_4d = False
ob_camera.empty_display_type = 'ARROWS'
ob_camera.color = (0.0, 0.0, 0.0, 0.0)
ob_camera.display_type = 'WIRE'
ob_camera.lineart.crease_threshold = 0.0
ob_cylinder.location = (0.0, 0.0, 0.1012)
ob_cylinder.scale = (1.0, 1.0, 0.1015)
ob_plane.location = (-0.3848, 0.3837, 0.0)
ob_plane.scale = (0.7662, 0.7662, 0.7662)
ob_sun.location = (0.9526, 0.3708, 0.2867)
ob_sun.rotation_euler = (-0.8499, 0.5987, -0.8518)

# ---- collection membership
col_collection.objects.link(ob_camera)
col_collection.objects.link(ob_cylinder)
col_collection.objects.link(ob_plane)
col_collection.objects.link(ob_sun)

# ---- scene / render settings (as saved in the file)
scene.camera = ob_camera
scene.frame_start = 1; scene.frame_end = 250; scene.frame_set(1)
scene.render.engine = 'CYCLES'
scene.cycles.samples = 1000
scene.cycles.sampling_pattern = 'TABULATED_SOBOL'
scene.cycles.use_adaptive_sampling = False
scene.cycles.use_light_tree = False
scene.view_settings.view_transform = 'Filmic'
bpy.context.view_layer.update()

